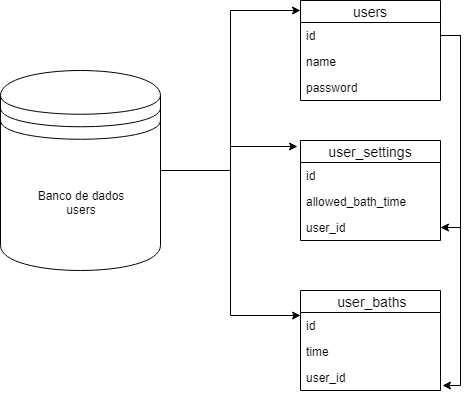

The diagram above was exported from draw.io. Its source (the exported page's mxGraphModel, read from the mxfile embedded in the PNG):
<mxGraphModel dx="1422" dy="764" grid="1" gridSize="10" guides="1" tooltips="1" connect="1" arrows="1" fold="1" page="1" pageScale="1" pageWidth="827" pageHeight="1169" math="0" shadow="0">
  <root>
    <mxCell id="0" />
    <mxCell id="1" parent="0" />
    <mxCell id="O_opOw3bB81ff9Wpmedr-16" style="edgeStyle=orthogonalEdgeStyle;rounded=0;orthogonalLoop=1;jettySize=auto;html=1;exitX=1;exitY=0.5;exitDx=0;exitDy=0;entryX=-0.021;entryY=0.06;entryDx=0;entryDy=0;entryPerimeter=0;" edge="1" parent="1" source="O_opOw3bB81ff9Wpmedr-1" target="O_opOw3bB81ff9Wpmedr-7">
      <mxGeometry relative="1" as="geometry" />
    </mxCell>
    <mxCell id="O_opOw3bB81ff9Wpmedr-17" style="edgeStyle=orthogonalEdgeStyle;rounded=0;orthogonalLoop=1;jettySize=auto;html=1;exitX=1;exitY=0.5;exitDx=0;exitDy=0;entryX=0;entryY=0.1;entryDx=0;entryDy=0;entryPerimeter=0;" edge="1" parent="1" source="O_opOw3bB81ff9Wpmedr-1" target="O_opOw3bB81ff9Wpmedr-2">
      <mxGeometry relative="1" as="geometry" />
    </mxCell>
    <mxCell id="O_opOw3bB81ff9Wpmedr-18" style="edgeStyle=orthogonalEdgeStyle;rounded=0;orthogonalLoop=1;jettySize=auto;html=1;exitX=1;exitY=0.5;exitDx=0;exitDy=0;entryX=0;entryY=0.25;entryDx=0;entryDy=0;" edge="1" parent="1" source="O_opOw3bB81ff9Wpmedr-1" target="O_opOw3bB81ff9Wpmedr-11">
      <mxGeometry relative="1" as="geometry" />
    </mxCell>
    <mxCell id="O_opOw3bB81ff9Wpmedr-1" value="Banco de dados&lt;br&gt;users" style="shape=datastore;whiteSpace=wrap;html=1;" vertex="1" parent="1">
      <mxGeometry x="90" y="180" width="160" height="200" as="geometry" />
    </mxCell>
    <mxCell id="O_opOw3bB81ff9Wpmedr-2" value="users" style="swimlane;fontStyle=0;childLayout=stackLayout;horizontal=1;startSize=22;fillColor=none;horizontalStack=0;resizeParent=1;resizeParentMax=0;resizeLast=0;collapsible=1;marginBottom=0;swimlaneFillColor=#ffffff;align=center;fontSize=14;" vertex="1" parent="1">
      <mxGeometry x="390" y="110" width="140" height="100" as="geometry" />
    </mxCell>
    <mxCell id="O_opOw3bB81ff9Wpmedr-3" value="id" style="text;strokeColor=none;fillColor=none;spacingLeft=4;spacingRight=4;overflow=hidden;rotatable=0;points=[[0,0.5],[1,0.5]];portConstraint=eastwest;fontSize=12;" vertex="1" parent="O_opOw3bB81ff9Wpmedr-2">
      <mxGeometry y="22" width="140" height="26" as="geometry" />
    </mxCell>
    <mxCell id="O_opOw3bB81ff9Wpmedr-4" value="name" style="text;strokeColor=none;fillColor=none;spacingLeft=4;spacingRight=4;overflow=hidden;rotatable=0;points=[[0,0.5],[1,0.5]];portConstraint=eastwest;fontSize=12;" vertex="1" parent="O_opOw3bB81ff9Wpmedr-2">
      <mxGeometry y="48" width="140" height="26" as="geometry" />
    </mxCell>
    <mxCell id="O_opOw3bB81ff9Wpmedr-5" value="password" style="text;strokeColor=none;fillColor=none;spacingLeft=4;spacingRight=4;overflow=hidden;rotatable=0;points=[[0,0.5],[1,0.5]];portConstraint=eastwest;fontSize=12;" vertex="1" parent="O_opOw3bB81ff9Wpmedr-2">
      <mxGeometry y="74" width="140" height="26" as="geometry" />
    </mxCell>
    <mxCell id="O_opOw3bB81ff9Wpmedr-7" value="user_settings" style="swimlane;fontStyle=0;childLayout=stackLayout;horizontal=1;startSize=22;fillColor=none;horizontalStack=0;resizeParent=1;resizeParentMax=0;resizeLast=0;collapsible=1;marginBottom=0;swimlaneFillColor=#ffffff;align=center;fontSize=14;" vertex="1" parent="1">
      <mxGeometry x="390" y="250" width="140" height="100" as="geometry" />
    </mxCell>
    <mxCell id="O_opOw3bB81ff9Wpmedr-8" value="id" style="text;strokeColor=none;fillColor=none;spacingLeft=4;spacingRight=4;overflow=hidden;rotatable=0;points=[[0,0.5],[1,0.5]];portConstraint=eastwest;fontSize=12;" vertex="1" parent="O_opOw3bB81ff9Wpmedr-7">
      <mxGeometry y="22" width="140" height="26" as="geometry" />
    </mxCell>
    <mxCell id="O_opOw3bB81ff9Wpmedr-9" value="allowed_bath_time" style="text;strokeColor=none;fillColor=none;spacingLeft=4;spacingRight=4;overflow=hidden;rotatable=0;points=[[0,0.5],[1,0.5]];portConstraint=eastwest;fontSize=12;" vertex="1" parent="O_opOw3bB81ff9Wpmedr-7">
      <mxGeometry y="48" width="140" height="26" as="geometry" />
    </mxCell>
    <mxCell id="O_opOw3bB81ff9Wpmedr-10" value="user_id" style="text;strokeColor=none;fillColor=none;spacingLeft=4;spacingRight=4;overflow=hidden;rotatable=0;points=[[0,0.5],[1,0.5]];portConstraint=eastwest;fontSize=12;" vertex="1" parent="O_opOw3bB81ff9Wpmedr-7">
      <mxGeometry y="74" width="140" height="26" as="geometry" />
    </mxCell>
    <mxCell id="O_opOw3bB81ff9Wpmedr-11" value=" user_baths" style="swimlane;fontStyle=0;childLayout=stackLayout;horizontal=1;startSize=22;fillColor=none;horizontalStack=0;resizeParent=1;resizeParentMax=0;resizeLast=0;collapsible=1;marginBottom=0;swimlaneFillColor=#ffffff;align=center;fontSize=14;" vertex="1" parent="1">
      <mxGeometry x="390" y="400" width="140" height="100" as="geometry" />
    </mxCell>
    <mxCell id="O_opOw3bB81ff9Wpmedr-12" value="id" style="text;strokeColor=none;fillColor=none;spacingLeft=4;spacingRight=4;overflow=hidden;rotatable=0;points=[[0,0.5],[1,0.5]];portConstraint=eastwest;fontSize=12;" vertex="1" parent="O_opOw3bB81ff9Wpmedr-11">
      <mxGeometry y="22" width="140" height="26" as="geometry" />
    </mxCell>
    <mxCell id="O_opOw3bB81ff9Wpmedr-13" value="time" style="text;strokeColor=none;fillColor=none;spacingLeft=4;spacingRight=4;overflow=hidden;rotatable=0;points=[[0,0.5],[1,0.5]];portConstraint=eastwest;fontSize=12;" vertex="1" parent="O_opOw3bB81ff9Wpmedr-11">
      <mxGeometry y="48" width="140" height="26" as="geometry" />
    </mxCell>
    <mxCell id="O_opOw3bB81ff9Wpmedr-14" value="user_id" style="text;strokeColor=none;fillColor=none;spacingLeft=4;spacingRight=4;overflow=hidden;rotatable=0;points=[[0,0.5],[1,0.5]];portConstraint=eastwest;fontSize=12;" vertex="1" parent="O_opOw3bB81ff9Wpmedr-11">
      <mxGeometry y="74" width="140" height="26" as="geometry" />
    </mxCell>
    <mxCell id="O_opOw3bB81ff9Wpmedr-19" style="edgeStyle=orthogonalEdgeStyle;rounded=0;orthogonalLoop=1;jettySize=auto;html=1;exitX=1;exitY=0.5;exitDx=0;exitDy=0;entryX=1;entryY=0.5;entryDx=0;entryDy=0;" edge="1" parent="1" source="O_opOw3bB81ff9Wpmedr-3" target="O_opOw3bB81ff9Wpmedr-10">
      <mxGeometry relative="1" as="geometry" />
    </mxCell>
    <mxCell id="O_opOw3bB81ff9Wpmedr-20" style="edgeStyle=orthogonalEdgeStyle;rounded=0;orthogonalLoop=1;jettySize=auto;html=1;exitX=1;exitY=0.5;exitDx=0;exitDy=0;entryX=1.014;entryY=0.808;entryDx=0;entryDy=0;entryPerimeter=0;" edge="1" parent="1" source="O_opOw3bB81ff9Wpmedr-3" target="O_opOw3bB81ff9Wpmedr-14">
      <mxGeometry relative="1" as="geometry" />
    </mxCell>
  </root>
</mxGraphModel>